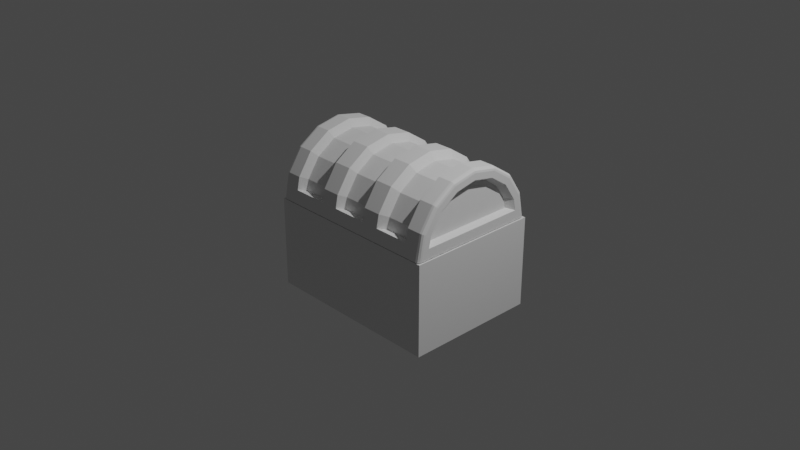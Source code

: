 # Source: 1916024__.blend  (saved by Blender 2.80.75; exported with 4.5.12 LTS)
import bpy
from mathutils import Matrix  # noqa: F401  (used for matrix-valued properties, if any)

bpy.ops.wm.read_factory_settings(use_empty=True)
scene = bpy.context.scene
scene.name = 'Scene'

# ---- collections
col_collection = bpy.data.collections.new('Collection'); scene.collection.children.link(col_collection)

# ---- materials (node trees are filled in below, after node groups)
mat_material = bpy.data.materials.new('Material')
mat_material.alpha_threshold = 0.0
mat_material.use_transparent_shadow = False
mat_material.line_color = (0.0, 0.0, 0.0, 1.0)

# ---- material node trees
mat_material.use_nodes = True; mat_material.node_tree.nodes.clear()
_N = mat_material.node_tree.nodes; _L = mat_material.node_tree.links
n0 = _N.new('ShaderNodeOutputMaterial'); n0.name = 'Material Output'; n0.location = (300, 300)
n1 = _N.new('ShaderNodeBsdfPrincipled'); n1.name = 'Principled BSDF'; n1.location = (10, 300)
n1.distribution = 'GGX'
n1.subsurface_method = 'BURLEY'
n1.inputs[2].default_value = 0.4
n1.inputs[3].default_value = 1.45
n1.inputs[27].default_value = (0.0, 0.0, 0.0, 1.0)
n1.inputs[28].default_value = 1.0
_L.new(n1.outputs[0], n0.inputs[0])
n0.is_active_output = True

# ---- world
world_world = bpy.data.worlds.new('World'); scene.world = world_world
world_world.use_nodes = True; world_world.node_tree.nodes.clear()
_N = world_world.node_tree.nodes; _L = world_world.node_tree.links
n0 = _N.new('ShaderNodeOutputWorld'); n0.name = 'World Output'; n0.location = (300, 300)
n1 = _N.new('ShaderNodeBackground'); n1.name = 'Background'; n1.location = (10, 300)
n1.inputs[0].default_value = (0.05088, 0.05088, 0.05088, 1.0)
_L.new(n1.outputs[0], n0.inputs[0])
n0.is_active_output = True
world_world.color = (0.05088, 0.05088, 0.05088)
world_world.use_sun_shadow = False
world_world.sun_shadow_jitter_overblur = 0.0

# ---- cameras
cam_camera = bpy.data.cameras.new('Camera')
cam_camera.clip_end = 100.0
cam_camera.ortho_scale = 7.314

# ---- lights
light_light = bpy.data.lights.new('Light', 'POINT')
light_light.transmission_factor = 0.0
light_light.energy = 1000.0
light_light.shadow_soft_size = 0.1
light_light.shadow_maximum_resolution = 0.006
light_light.use_absolute_resolution = True

# ---- meshes
me_cube = bpy.data.meshes.new('Cube')
me_cube.from_pydata([(1.0, 0.7758, 0.1113), (1.0, 0.7758, -0.8823), (1.0, -0.6883, 0.1113), (1.0, -0.6883, -0.8823), (-1.0, 0.7758, 0.1113), (-1.0, 0.7758, -0.8823), (-1.0, -0.6883, 0.1113), (-1.0, -0.6883, -0.8823), (0.8, 0.7758, -0.8823), (0.4, 0.7758, -0.8823), (0.2, 0.7758, -0.8823), (-0.2, 0.7758, -0.8823), (-0.4, 0.7758, -0.8823), (-0.8, 0.7758, -0.8823), (0.8, -0.6883, 0.1113), (0.4, -0.6883, 0.1113), (0.2, -0.6883, 0.1113), (-0.2, -0.6883, 0.1113), (-0.4, -0.6883, 0.1113), (-0.8, -0.6883, 0.1113), (-0.8, -0.6883, -0.8823), (-0.4, -0.6883, -0.8823), (-0.2, -0.6883, -0.8823), (0.2, -0.6883, -0.8823), (0.4, -0.6883, -0.8823), (0.8, -0.6883, -0.8823), (-0.8, 0.7758, 0.1113), (-0.4, 0.7758, 0.1113), (-0.2, 0.7758, 0.1113), (0.2, 0.7758, 0.1113), (0.4, 0.7758, 0.1113), (0.8, 0.7758, 0.1113), (1.0, 0.7758, -0.08744), (1.0, 0.7758, -0.6836), (-1.0, -0.6883, -0.6836), (-1.0, -0.6883, -0.08744), (1.0, -0.6883, -0.08744), (1.0, -0.6883, -0.6836), (-1.0, 0.7758, -0.08744), (-1.0, 0.7758, -0.6836), (-0.8, 0.7758, -0.08744), (-0.8, 0.7758, -0.6836), (-0.4, 0.7758, -0.08744), (-0.4, 0.7758, -0.6836), (-0.2, 0.7758, -0.08744), (-0.2, 0.7758, -0.6836), (0.2, 0.7758, -0.08744), (0.2, 0.7758, -0.6836), (0.4, 0.7758, -0.08744), (0.4, 0.7758, -0.6836), (0.8, 0.7758, -0.08744), (0.8, 0.7758, -0.6836), (0.8, -0.6883, -0.08744), (0.8, -0.6883, -0.6836), (0.4, -0.6883, -0.08744), (0.4, -0.6883, -0.6836), (0.2, -0.6883, -0.08744), (0.2, -0.6883, -0.6836), (-0.2, -0.6883, -0.08744), (-0.2, -0.6883, -0.6836), (-0.4, -0.6883, -0.08744), (-0.4, -0.6883, -0.6836), (-0.8, -0.6883, -0.08744), (-0.8, -0.6883, -0.6836), (-1.0, 0.5928, -0.8823), (-1.0, -0.5053, -0.8823), (1.0, 0.5928, 0.1113), (1.0, -0.5053, 0.1113), (-1.0, -0.5053, 0.1113), (-1.0, 0.5928, 0.1113), (1.0, -0.5053, -0.8823), (1.0, 0.5928, -0.8823), (-0.8, 0.5928, -0.8823), (-0.8, -0.5053, -0.8823), (-0.4, 0.5928, -0.8823), (-0.4, -0.5053, -0.8823), (-0.2, 0.5928, -0.8823), (-0.2, -0.5053, -0.8823), (0.2, 0.5928, -0.8823), (0.2, -0.5053, -0.8823), (0.4, 0.5928, -0.8823), (0.4, -0.5053, -0.8823), (0.8, 0.5928, -0.8823), (0.8, -0.5053, -0.8823), (0.8, 0.5928, 0.1113), (0.8, -0.5053, 0.1113), (0.4, 0.5928, 0.1113), (0.4, -0.5053, 0.1113), (0.2, 0.5928, 0.1113), (0.2, -0.5053, 0.1113), (-0.2, 0.5928, 0.1113), (-0.2, -0.5053, 0.1113), (-0.4, 0.5928, 0.1113), (-0.4, -0.5053, 0.1113), (-0.8, 0.5928, 0.1113), (-0.8, -0.5053, 0.1113), (1.0, 0.5928, -0.6836), (1.0, -0.5053, -0.6836), (1.0, 0.5928, -0.08744), (1.0, -0.5053, -0.08744), (-1.0, -0.5053, -0.6836), (-1.0, 0.5928, -0.6836), (-1.0, -0.5053, -0.08744), (-1.0, 0.5928, -0.08744), (0.8, 0.5928, -0.7996), (0.8, -0.5053, -0.7996), (-0.8, 0.5928, -0.7996), (-0.8, -0.5053, -0.7996)], [], [(95, 68, 6, 19), (62, 19, 6, 35), (103, 69, 4, 38), (83, 70, 3, 25), (99, 67, 2, 36), (50, 31, 0, 32), (38, 4, 26, 40), (48, 30, 31, 50), (42, 27, 28, 44), (40, 26, 27, 42), (46, 29, 30, 48), (51, 8, 9, 49), (65, 73, 20, 7), (12, 74, 72, 13), (75, 77, 22, 21), (81, 83, 25, 24), (79, 81, 24, 23), (73, 75, 21, 20), (36, 2, 14, 52), (59, 22, 23, 57), (54, 15, 16, 56), (60, 18, 19, 62), (58, 17, 18, 60), (63, 20, 21, 61), (67, 85, 14, 2), (89, 91, 17, 16), (87, 89, 16, 15), (93, 95, 19, 18), (91, 93, 18, 17), (94, 95, 107, 106), (63, 62, 35, 34), (22, 59, 61, 21), (55, 54, 56, 57), (56, 16, 17, 58), (62, 63, 61, 60), (24, 55, 57, 23), (37, 36, 52, 53), (52, 14, 15, 54), (58, 59, 57, 56), (3, 37, 53, 25), (34, 35, 102, 100), (71, 96, 97, 70), (39, 38, 40, 41), (10, 47, 49, 9), (51, 50, 32, 33), (44, 28, 29, 46), (50, 51, 49, 48), (12, 43, 45, 11), (47, 46, 48, 49), (47, 10, 11, 45), (46, 47, 45, 44), (5, 39, 41, 13), (43, 42, 44, 45), (8, 51, 33, 1), (98, 99, 97, 96), (70, 97, 37, 3), (55, 24, 25, 53), (64, 101, 39, 5), (102, 68, 69, 103), (20, 63, 34, 7), (59, 58, 60, 61), (65, 100, 101, 64), (54, 55, 53, 52), (7, 34, 100, 65), (98, 66, 67, 99), (102, 103, 101, 100), (1, 33, 96, 71), (32, 98, 96, 33), (82, 71, 70, 83), (28, 27, 92, 90), (26, 94, 92, 27), (30, 29, 88, 86), (28, 90, 88, 29), (85, 87, 15, 14), (0, 31, 84, 66), (94, 69, 68, 95), (78, 80, 81, 79), (10, 9, 80, 78), (74, 76, 77, 75), (8, 82, 80, 9), (82, 83, 81, 80), (12, 11, 76, 74), (77, 79, 23, 22), (10, 78, 76, 11), (78, 79, 77, 76), (5, 13, 72, 64), (74, 75, 73, 72), (32, 0, 66, 98), (97, 99, 36, 37), (8, 1, 71, 82), (35, 6, 68, 102), (43, 12, 13, 41), (26, 4, 69, 94), (30, 86, 84, 31), (42, 43, 41, 40), (101, 103, 38, 39), (66, 84, 85, 67), (64, 72, 73, 65), (106, 107, 105, 104), (85, 84, 104, 105), (85, 105, 87), (86, 104, 88), (92, 106, 90), (89, 91, 107, 105), (84, 104, 86), (93, 107, 91), (88, 104, 106, 90), (94, 106, 92), (87, 105, 89), (95, 107, 93)])
_uv = me_cube.uv_layers.new(name='UVMap')
_uv.uv.foreach_set('vector', [0.6, 0.2188, 0.625, 0.2188, 0.625, 0.25, 0.6, 0.25, 0.575, 0.475, 0.625, 0.475, 0.625, 0.5, 0.575, 0.5, 0.575, 0.7188, 0.625, 0.7188, 0.625, 0.75, 0.575, 0.75, 0.6, 0.9687, 0.625, 0.9688, 0.625, 1.0, 0.6, 1.0, 0.325, 0.7188, 0.375, 0.7188, 0.375, 0.75, 0.325, 0.75, 0.825, 0.725, 0.875, 0.725, 0.875, 0.75, 0.825, 0.75, 0.825, 0.5, 0.875, 0.5, 0.875, 0.525, 0.825, 0.525, 0.825, 0.675, 0.875, 0.675, 0.875, 0.725, 0.825, 0.725, 0.825, 0.575, 0.875, 0.575, 0.875, 0.6, 0.825, 0.6, 0.825, 0.525, 0.875, 0.525, 0.875, 0.575, 0.825, 0.575, 0.825, 0.65, 0.875, 0.65, 0.875, 0.675, 0.825, 0.675, 0.675, 0.725, 0.625, 0.725, 0.625, 0.675, 0.675, 0.675, 0.375, 0.9688, 0.4, 0.9688, 0.4, 1.0, 0.375, 1.0, 0.45, 0.75, 0.45, 0.7812, 0.4, 0.7812, 0.4, 0.75, 0.45, 0.9688, 0.475, 0.9688, 0.475, 1.0, 0.45, 1.0, 0.55, 0.9688, 0.6, 0.9687, 0.6, 1.0, 0.55, 1.0, 0.525, 0.9688, 0.55, 0.9688, 0.55, 1.0, 0.525, 1.0, 0.4, 0.9688, 0.45, 0.9688, 0.45, 1.0, 0.4, 1.0, 0.575, 0.25, 0.625, 0.25, 0.625, 0.275, 0.575, 0.275, 0.425, 0.4, 0.375, 0.4, 0.375, 0.35, 0.425, 0.35, 0.575, 0.325, 0.625, 0.325, 0.625, 0.35, 0.575, 0.35, 0.575, 0.425, 0.625, 0.425, 0.625, 0.475, 0.575, 0.475, 0.575, 0.4, 0.625, 0.4, 0.625, 0.425, 0.575, 0.425, 0.425, 0.475, 0.375, 0.475, 0.375, 0.425, 0.425, 0.425, 0.375, 0.2188, 0.4, 0.2188, 0.4, 0.25, 0.375, 0.25, 0.475, 0.2188, 0.525, 0.2188, 0.525, 0.25, 0.475, 0.25, 0.45, 0.2188, 0.475, 0.2188, 0.475, 0.25, 0.45, 0.25, 0.55, 0.2188, 0.6, 0.2188, 0.6, 0.25, 0.55, 0.25, 0.525, 0.2188, 0.55, 0.2188, 0.55, 0.25, 0.525, 0.25, 0.6, 0.03125, 0.6, 0.2188, 0.6, 0.2188, 0.6, 0.03125, 0.425, 0.475, 0.575, 0.475, 0.575, 0.5, 0.425, 0.5, 0.375, 0.4, 0.425, 0.4, 0.425, 0.425, 0.375, 0.425, 0.425, 0.325, 0.575, 0.325, 0.575, 0.35, 0.425, 0.35, 0.575, 0.35, 0.625, 0.35, 0.625, 0.4, 0.575, 0.4, 0.575, 0.475, 0.425, 0.475, 0.425, 0.425, 0.575, 0.425, 0.375, 0.325, 0.425, 0.325, 0.425, 0.35, 0.375, 0.35, 0.425, 0.25, 0.575, 0.25, 0.575, 0.275, 0.425, 0.275, 0.575, 0.275, 0.625, 0.275, 0.625, 0.325, 0.575, 0.325, 0.575, 0.4, 0.425, 0.4, 0.425, 0.35, 0.575, 0.35, 0.375, 0.25, 0.425, 0.25, 0.425, 0.275, 0.375, 0.275, 0.425, 0.5, 0.575, 0.5, 0.575, 0.5312, 0.425, 0.5312, 0.125, 0.5312, 0.175, 0.5312, 0.175, 0.7188, 0.125, 0.7188, 0.675, 0.5, 0.825, 0.5, 0.825, 0.525, 0.675, 0.525, 0.625, 0.65, 0.675, 0.65, 0.675, 0.675, 0.625, 0.675, 0.675, 0.725, 0.825, 0.725, 0.825, 0.75, 0.675, 0.75, 0.825, 0.6, 0.875, 0.6, 0.875, 0.65, 0.825, 0.65, 0.825, 0.725, 0.675, 0.725, 0.675, 0.675, 0.825, 0.675, 0.625, 0.575, 0.675, 0.575, 0.675, 0.6, 0.625, 0.6, 0.675, 0.65, 0.825, 0.65, 0.825, 0.675, 0.675, 0.675, 0.675, 0.65, 0.625, 0.65, 0.625, 0.6, 0.675, 0.6, 0.825, 0.65, 0.675, 0.65, 0.675, 0.6, 0.825, 0.6, 0.625, 0.5, 0.675, 0.5, 0.675, 0.525, 0.625, 0.525, 0.675, 0.575, 0.825, 0.575, 0.825, 0.6, 0.675, 0.6, 0.625, 0.725, 0.675, 0.725, 0.675, 0.75, 0.625, 0.75, 0.325, 0.5312, 0.325, 0.7188, 0.175, 0.7188, 0.175, 0.5312, 0.125, 0.7188, 0.175, 0.7188, 0.175, 0.75, 0.125, 0.75, 0.425, 0.325, 0.375, 0.325, 0.375, 0.275, 0.425, 0.275, 0.375, 0.7188, 0.425, 0.7188, 0.425, 0.75, 0.375, 0.75, 0.575, 0.5312, 0.625, 0.5312, 0.625, 0.7188, 0.575, 0.7188, 0.375, 0.475, 0.425, 0.475, 0.425, 0.5, 0.375, 0.5, 0.425, 0.4, 0.575, 0.4, 0.575, 0.425, 0.425, 0.425, 0.375, 0.5312, 0.425, 0.5312, 0.425, 0.7188, 0.375, 0.7188, 0.575, 0.325, 0.425, 0.325, 0.425, 0.275, 0.575, 0.275, 0.375, 0.5, 0.425, 0.5, 0.425, 0.5312, 0.375, 0.5312, 0.325, 0.5312, 0.375, 0.5312, 0.375, 0.7188, 0.325, 0.7188, 0.575, 0.5312, 0.575, 0.7188, 0.425, 0.7188, 0.425, 0.5312, 0.125, 0.5, 0.175, 0.5, 0.175, 0.5312, 0.125, 0.5312, 0.325, 0.5, 0.325, 0.5312, 0.175, 0.5312, 0.175, 0.5, 0.6, 0.7812, 0.625, 0.7812, 0.625, 0.9688, 0.6, 0.9687, 0.525, 0.0, 0.55, 0.0, 0.55, 0.03125, 0.525, 0.03125, 0.6, 0.0, 0.6, 0.03125, 0.55, 0.03125, 0.55, 0.0, 0.45, 0.0, 0.475, 0.0, 0.475, 0.03125, 0.45, 0.03125, 0.525, 0.0, 0.525, 0.03125, 0.475, 0.03125, 0.475, 0.0, 0.4, 0.2188, 0.45, 0.2188, 0.45, 0.25, 0.4, 0.25, 0.375, 0.0, 0.4, 0.0, 0.4, 0.03125, 0.375, 0.03125, 0.6, 0.03125, 0.625, 0.03125, 0.625, 0.2188, 0.6, 0.2188, 0.525, 0.7812, 0.55, 0.7812, 0.55, 0.9688, 0.525, 0.9688, 0.525, 0.75, 0.55, 0.75, 0.55, 0.7812, 0.525, 0.7812, 0.45, 0.7812, 0.475, 0.7812, 0.475, 0.9688, 0.45, 0.9688, 0.6, 0.75, 0.6, 0.7812, 0.55, 0.7812, 0.55, 0.75, 0.6, 0.7812, 0.6, 0.9687, 0.55, 0.9688, 0.55, 0.7812, 0.45, 0.75, 0.475, 0.75, 0.475, 0.7812, 0.45, 0.7812, 0.475, 0.9688, 0.525, 0.9688, 0.525, 1.0, 0.475, 1.0, 0.525, 0.75, 0.525, 0.7812, 0.475, 0.7812, 0.475, 0.75, 0.525, 0.7812, 0.525, 0.9688, 0.475, 0.9688, 0.475, 0.7812, 0.375, 0.75, 0.4, 0.75, 0.4, 0.7812, 0.375, 0.7812, 0.45, 0.7812, 0.45, 0.9688, 0.4, 0.9688, 0.4, 0.7812, 0.325, 0.5, 0.375, 0.5, 0.375, 0.5312, 0.325, 0.5312, 0.175, 0.7188, 0.325, 0.7188, 0.325, 0.75, 0.175, 0.75, 0.6, 0.75, 0.625, 0.75, 0.625, 0.7812, 0.6, 0.7812, 0.575, 0.5, 0.625, 0.5, 0.625, 0.5312, 0.575, 0.5312, 0.675, 0.575, 0.625, 0.575, 0.625, 0.525, 0.675, 0.525, 0.6, 0.0, 0.625, 0.0, 0.625, 0.03125, 0.6, 0.03125, 0.45, 0.0, 0.45, 0.03125, 0.4, 0.03125, 0.4, 0.0, 0.825, 0.575, 0.675, 0.575, 0.675, 0.525, 0.825, 0.525, 0.425, 0.7188, 0.575, 0.7188, 0.575, 0.75, 0.425, 0.75, 0.375, 0.03125, 0.4, 0.03125, 0.4, 0.2188, 0.375, 0.2188, 0.375, 0.7812, 0.4, 0.7812, 0.4, 0.9688, 0.375, 0.9688, 0.6, 0.03125, 0.6, 0.2188, 0.4, 0.2188, 0.4, 0.03125, 0.4, 0.2188, 0.4, 0.03125, 0.4, 0.03125, 0.4, 0.2188, 0.0, 0.0, 0.0, 0.0, 0.0, 0.0, 0.0, 0.0, 0.0, 0.0, 0.0, 0.0, 0.0, 0.0, 0.0, 0.0, 0.0, 0.0, 0.0, 0.0, 0.0, 0.0, 0.0, 0.0, 0.0, 0.0, 0.0, 0.0, 0.0, 0.0, 0.0, 0.0, 0.0, 0.0, 0.0, 0.0, 0.0, 0.0, 0.0, 0.0, 0.0, 0.0, 0.0, 0.0, 0.0, 0.0, 0.0, 0.0, 0.0, 0.0, 0.0, 0.0, 0.0, 0.0, 0.0, 0.0, 0.0, 0.0, 0.0, 0.0, 0.0, 0.0, 0.0, 0.0])
me_cube.materials.append(mat_material)
me_cube.use_remesh_preserve_volume = False
me_cube.use_remesh_preserve_attributes = False
me_cube.use_mirror_vertex_groups = False
me_cube.update()
me_circle_001 = bpy.data.meshes.new('Circle.001')
me_circle_001.from_pydata([(0.0, 0.0, 0.0), (-0.1084, 0.5979, 0.0), (-0.438, 0.438, 0.0), (-0.5723, 0.2371, 0.0), (-0.6195, -3.275e-08, 0.0), (-0.5723, -0.2371, 0.0), (-0.438, -0.438, 0.0), (-0.2371, -0.5723, 0.0), (-0.1084, -0.5979, 0.0), (-0.1114, 0.5942, 1.979), (-2.692e-08, -7.941e-23, 1.979), (-0.4359, 0.4359, 1.979), (-0.5695, 0.2359, 1.979), (-0.6164, -3.277e-08, 1.979), (-0.5695, -0.2359, 1.979), (-0.4359, -0.4359, 1.979), (-0.2359, -0.5695, 1.979), (-0.1114, -0.5942, 1.979), (-0.4578, -0.4578, 1.137), (-0.4578, -0.4578, 0.2502), (-0.4578, -0.4578, 0.8423), (-0.4578, -0.4578, 0.5416), (-0.5162, -0.5162, 0.1979), (-0.5162, -0.5162, 0.5938), (-0.5162, -0.5162, 0.7918), (-0.5162, -0.5162, 1.188), (-0.5162, -0.5162, 1.386), (-0.5162, -0.5162, 1.782), (-0.6744, -0.2794, 1.782), (-0.6744, -0.2794, 1.386), (-0.6744, -0.2794, 1.188), (-0.6744, -0.2794, 0.7918), (-0.6744, -0.2794, 0.5938), (-0.6744, -0.2794, 0.1979), (-1.129e-07, -0.73, 0.1979), (-1.183e-07, -0.73, 0.5938), (-1.21e-07, -0.73, 0.7918), (-1.264e-07, -0.73, 1.188), (-1.291e-07, -0.73, 1.386), (-1.345e-07, -0.73, 1.782), (-0.2794, -0.6744, 1.782), (-0.2794, -0.6744, 1.386), (-0.2794, -0.6744, 1.188), (-0.2794, -0.6744, 0.7918), (-0.2794, -0.6744, 0.5938), (-0.2794, -0.6744, 0.1979), (-0.6744, 0.2794, 0.1979), (-0.6744, 0.2794, 0.5938), (-0.6744, 0.2794, 0.7918), (-0.6744, 0.2794, 1.188), (-0.6744, 0.2794, 1.386), (-0.6744, 0.2794, 1.782), (-0.5162, 0.5162, 1.782), (-0.5162, 0.5162, 1.386), (-0.5162, 0.5162, 1.188), (-0.5162, 0.5162, 0.7918), (-0.5162, 0.5162, 0.5938), (-0.5162, 0.5162, 0.1979), (-2.692e-09, 0.73, 0.1979), (-8.076e-09, 0.73, 0.5938), (-1.077e-08, 0.73, 0.7918), (-1.615e-08, 0.73, 1.188), (-1.884e-08, 0.73, 1.386), (-2.423e-08, 0.73, 1.782), (-2.423e-08, -7.147e-23, 1.782), (-1.884e-08, -5.559e-23, 1.386), (-1.615e-08, -4.765e-23, 1.188), (-1.077e-08, -3.176e-23, 0.7918), (-8.076e-09, -2.382e-23, 0.5938), (-2.692e-09, -7.941e-24, 0.1979), (-0.73, -3.191e-08, 1.782), (-0.73, -3.191e-08, 1.386), (-0.73, -3.191e-08, 1.188), (-0.73, -3.191e-08, 0.7918), (-0.73, -3.191e-08, 0.5938), (-0.73, -3.191e-08, 0.1979), (-0.2794, 0.6744, 1.782), (-0.2794, 0.6744, 1.386), (-0.2794, 0.6744, 1.188), (-0.2794, 0.6744, 0.7918), (-0.2794, 0.6744, 0.5938), (-0.2794, 0.6744, 0.1979), (-0.1397, -0.7022, 0.1979), (-0.1397, -0.7022, 0.5938), (-0.1397, -0.7022, 0.7918), (-0.1397, -0.7022, 1.188), (-0.1397, -0.7022, 1.386), (-0.1397, -0.7022, 1.782), (-0.1397, 0.7022, 0.1979), (-0.1397, 0.7022, 0.5938), (-0.1397, 0.7022, 0.7918), (-0.1397, 0.7022, 1.188), (-0.1397, 0.7022, 1.386), (-0.1397, 0.7022, 1.782), (-0.1114, 8.411e-09, 1.979), (-0.2359, 0.5695, 1.979), (-0.1084, 8.184e-09, 0.0), (-0.2371, 0.5723, 0.0), (-0.4578, -0.4578, 1.453), (-0.4578, -0.4578, 1.715), (-0.5981, -0.2478, 1.715), (-0.5981, -0.2478, 1.453), (-0.5981, -0.2478, 1.137), (-0.5981, -0.2478, 0.8423), (-0.5981, -0.2478, 0.5416), (-0.5981, -0.2478, 0.2502), (-0.2478, -0.5981, 1.715), (-0.2478, -0.5981, 1.453), (-0.2478, -0.5981, 1.137), (-0.2478, -0.5981, 0.8423), (-0.2478, -0.5981, 0.5416), (-0.2478, -0.5981, 0.2502), (-0.5981, 0.2478, 0.2502), (-0.5981, 0.2478, 0.5416), (-0.5981, 0.2478, 0.8423), (-0.5981, 0.2478, 1.137), (-0.5981, 0.2478, 1.453), (-0.5981, 0.2478, 1.715), (-0.4578, 0.4578, 1.715), (-0.4578, 0.4578, 1.453), (-0.4578, 0.4578, 1.137), (-0.4578, 0.4578, 0.8423), (-0.4578, 0.4578, 0.5416), (-0.4578, 0.4578, 0.2502), (-0.6474, -3.191e-08, 1.715), (-0.6474, -2.792e-08, 1.453), (-0.6474, -3.75e-08, 1.137), (-0.6474, -3.031e-08, 0.8423), (-0.6474, -3.431e-08, 0.5416), (-0.6474, -3.271e-08, 0.2502), (-0.2478, 0.5981, 1.715), (-0.2478, 0.5981, 1.453), (-0.2478, 0.5981, 1.137), (-0.2478, 0.5981, 0.8423), (-0.2478, 0.5981, 0.5416), (-0.2478, 0.5981, 0.2502), (-0.1236, -0.6212, 0.2502), (-0.1236, -0.6212, 0.5416), (-0.1236, -0.6212, 0.8423), (-0.1236, -0.6212, 1.137), (-0.1236, -0.6212, 1.453), (-0.1236, -0.6212, 1.715), (-0.1236, 0.6212, 0.2502), (-0.1236, 0.6212, 0.5416), (-0.1236, 0.6212, 0.8423), (-0.1236, 0.6212, 1.137), (-0.1236, 0.6212, 1.453), (-0.1236, 0.6212, 1.715), (-0.252, 0.4922, 0.06691), (-0.1413, 7.56e-09, 0.06691), (-0.4248, 0.3767, 0.06691), (-0.5403, 0.2039, 0.06691), (-0.5809, -2.764e-08, 0.06691), (-0.5403, -0.2039, 0.06691), (-0.4248, -0.3767, 0.06691), (-0.252, -0.4922, 0.06691), (-0.251, 0.4898, 1.913), (-0.1439, 7.755e-09, 1.913), (-0.423, 0.3749, 1.913), (-0.5379, 0.2029, 1.913), (-0.5782, -2.766e-08, 1.913), (-0.5379, -0.2029, 1.913), (-0.423, -0.3749, 1.913), (-0.251, -0.4898, 1.913), (-0.1439, 0.5111, 1.913), (-0.1439, -0.5111, 1.913), (-0.1413, 0.5142, 0.06691), (-0.1413, -0.5142, 0.06691), (-0.2794, 0.6744, 0.04133), (-0.2632, 0.6355, 0.0), (-0.2772, 0.6692, 0.02067), (-0.2713, 0.655, 0.005537), (-0.2632, 0.6355, 1.979), (-0.2794, 0.6744, 1.938), (-0.2713, 0.655, 1.974), (-0.2772, 0.6692, 1.959), (-0.1397, 0.7022, 1.938), (-0.1292, 0.6622, 1.979), (-0.1383, 0.6968, 1.959), (-0.1344, 0.6822, 1.974), (-2.636e-08, 0.73, 1.938), (-2.692e-08, 0.6887, 1.979), (0.0001591, 0.7233, 1.959), (0.0001388, 0.7048, 1.974), (-0.5162, 0.5162, 1.938), (-0.4864, 0.4864, 1.979), (-0.5122, 0.5122, 1.959), (-0.5013, 0.5013, 1.974), (-0.6744, 0.2794, 1.938), (-0.6355, 0.2632, 1.979), (-0.6692, 0.2772, 1.959), (-0.655, 0.2713, 1.974), (-0.73, -3.191e-08, 1.938), (-0.6879, -3.223e-08, 1.979), (-0.7244, -3.196e-08, 1.959), (-0.7089, -3.207e-08, 1.974), (-0.6744, -0.2794, 1.938), (-0.6355, -0.2632, 1.979), (-0.6692, -0.2772, 1.959), (-0.655, -0.2713, 1.974), (-0.5162, -0.5162, 1.938), (-0.4864, -0.4864, 1.979), (-0.5122, -0.5122, 1.959), (-0.5013, -0.5013, 1.974), (-0.2794, -0.6744, 1.938), (-0.2632, -0.6355, 1.979), (-0.2772, -0.6692, 1.959), (-0.2713, -0.655, 1.974), (-0.1397, -0.7022, 1.938), (-0.1292, -0.6622, 1.979), (-0.1383, -0.6968, 1.959), (-0.1344, -0.6822, 1.974), (-1.366e-07, -0.73, 1.938), (-1.309e-07, -0.6887, 1.979), (-9.903e-05, -0.7048, 1.974), (-0.0004255, -0.7233, 1.959), (-0.1278, 0.6624, 0.0), (-0.1397, 0.7022, 0.04133), (-0.1337, 0.6823, 0.005537), (-0.1381, 0.6969, 0.02067), (-5.415e-10, 0.73, 0.04133), (0.0, 0.6887, 0.0), (0.0001389, 0.7048, 0.005537), (0.0001591, 0.7233, 0.02067), (-0.4864, 0.4864, 0.0), (-0.5162, 0.5162, 0.04133), (-0.5013, 0.5013, 0.005537), (-0.5122, 0.5122, 0.02067), (-0.6355, 0.2632, 0.0), (-0.6744, 0.2794, 0.04133), (-0.655, 0.2713, 0.005537), (-0.6692, 0.2772, 0.02067), (-0.6879, -3.223e-08, 0.0), (-0.73, -3.191e-08, 0.04133), (-0.7089, -3.207e-08, 0.005537), (-0.7244, -3.196e-08, 0.02067), (-0.6355, -0.2632, 0.0), (-0.6744, -0.2794, 0.04133), (-0.655, -0.2713, 0.005537), (-0.6692, -0.2772, 0.02067), (-0.4864, -0.4864, 0.0), (-0.5162, -0.5162, 0.04133), (-0.5013, -0.5013, 0.005537), (-0.5122, -0.5122, 0.02067), (-0.2632, -0.6355, 0.0), (-0.2794, -0.6744, 0.04133), (-0.2713, -0.655, 0.005537), (-0.2772, -0.6692, 0.02067), (-0.1278, -0.6624, 0.0), (-0.1397, -0.7022, 0.04133), (-0.1337, -0.6823, 0.005537), (-0.1381, -0.6969, 0.02067), (-1.108e-07, -0.73, 0.04133), (-1.04e-07, -0.6887, 0.0), (-0.0004017, -0.7233, 0.02067), (-9.9e-05, -0.7048, 0.005537)], [], [(13, 14, 161, 160), (3, 2, 150, 151), (16, 17, 165, 163), (12, 13, 160, 159), (2, 97, 148, 150), (8, 7, 155, 167), (96, 8, 167, 149), (11, 12, 159, 158), (1, 96, 149, 166), (95, 11, 158, 156), (17, 94, 157, 165), (97, 1, 166, 148), (7, 6, 154, 155), (94, 9, 164, 157), (6, 5, 153, 154), (9, 95, 156, 164), (16, 15, 201, 205), (94, 17, 213, 10), (13, 12, 189, 193), (12, 11, 185, 189), (15, 14, 197, 201), (253, 255, 250, 248), (17, 16, 205, 209), (95, 9, 177, 172), (76, 52, 184, 173), (14, 13, 193, 197), (209, 213, 17), (9, 94, 10, 181), (96, 1, 221, 0), (60, 90, 91, 61), (59, 89, 90, 60), (62, 92, 93, 63), (61, 91, 92, 62), (65, 62, 63, 64), (248, 8, 253), (82, 34, 35, 83), (44, 83, 84, 43), (24, 43, 109, 20), (42, 85, 86, 41), (53, 50, 116, 119), (4, 5, 236, 232), (44, 23, 21, 110), (47, 74, 73, 48), (49, 54, 120, 115), (49, 72, 71, 50), (22, 45, 111, 19), (1, 97, 169, 216), (55, 48, 114, 121), (89, 80, 79, 90), (52, 76, 130, 118), (91, 78, 77, 92), (47, 56, 122, 113), (217, 168, 81, 88), (77, 53, 119, 131), (80, 56, 55, 79), (57, 46, 112, 123), (78, 54, 53, 77), (54, 78, 132, 120), (7, 8, 248, 244), (79, 55, 121, 133), (23, 44, 43, 24), (93, 92, 146, 147), (25, 42, 41, 26), (56, 80, 134, 122), (222, 221, 216, 218), (35, 68, 67, 36), (69, 58, 59, 68), (37, 66, 65, 38), (67, 60, 61, 66), (5, 6, 240, 236), (81, 57, 123, 135), (74, 32, 31, 73), (91, 90, 144, 145), (72, 30, 29, 71), (76, 93, 147, 130), (2, 3, 228, 224), (34, 69, 68, 35), (68, 59, 60, 67), (36, 67, 66, 37), (66, 61, 62, 65), (38, 65, 64, 39), (3, 4, 232, 228), (92, 77, 131, 146), (56, 47, 48, 55), (89, 88, 142, 143), (54, 49, 50, 53), (78, 91, 145, 132), (8, 96, 0, 253), (84, 36, 37, 85), (83, 35, 36, 84), (86, 38, 39, 87), (85, 37, 38, 86), (58, 88, 89, 59), (6, 7, 244, 240), (28, 70, 124, 100), (32, 23, 24, 31), (90, 79, 133, 144), (30, 25, 26, 29), (71, 29, 101, 125), (86, 87, 141, 140), (63, 93, 176, 180), (183, 64, 182), (93, 76, 173, 176), (52, 51, 188, 184), (51, 70, 192, 188), (70, 28, 196, 192), (28, 27, 200, 196), (27, 40, 204, 200), (40, 87, 208, 204), (215, 64, 214), (87, 39, 212, 208), (220, 217, 88, 58), (223, 69, 222), (168, 225, 57, 81), (225, 229, 46, 57), (229, 233, 75, 46), (233, 237, 33, 75), (237, 241, 22, 33), (241, 245, 45, 22), (245, 249, 82, 45), (252, 254, 69), (249, 252, 34, 82), (11, 95, 172, 185), (20, 109, 108, 18), (109, 138, 139, 108), (129, 105, 104, 128), (121, 114, 115, 120), (146, 131, 130, 147), (135, 123, 122, 134), (142, 135, 134, 143), (125, 101, 100, 124), (123, 112, 113, 122), (144, 133, 132, 145), (119, 116, 117, 118), (111, 136, 137, 110), (103, 20, 18, 102), (107, 140, 141, 106), (105, 19, 21, 104), (114, 127, 126, 115), (101, 98, 99, 100), (112, 129, 128, 113), (133, 121, 120, 132), (116, 125, 124, 117), (19, 111, 110, 21), (127, 103, 102, 126), (98, 107, 106, 99), (131, 119, 118, 130), (45, 82, 136, 111), (51, 52, 118, 117), (42, 25, 18, 108), (83, 44, 110, 137), (26, 41, 107, 98), (43, 84, 138, 109), (40, 27, 99, 106), (85, 42, 108, 139), (41, 86, 140, 107), (87, 40, 106, 141), (46, 75, 129, 112), (74, 47, 113, 128), (33, 22, 19, 105), (48, 73, 127, 114), (23, 32, 104, 21), (72, 49, 115, 126), (82, 83, 137, 136), (31, 24, 20, 103), (75, 33, 105, 129), (50, 71, 125, 116), (25, 30, 102, 18), (32, 74, 128, 104), (70, 51, 117, 124), (84, 85, 139, 138), (29, 26, 98, 101), (73, 31, 103, 127), (88, 81, 135, 142), (27, 28, 100, 99), (30, 72, 126, 102), (80, 89, 143, 134), (149, 148, 166), (149, 150, 148), (149, 151, 150), (149, 152, 151), (149, 153, 152), (149, 154, 153), (149, 155, 154), (149, 167, 155), (157, 164, 156), (157, 156, 158), (157, 158, 159), (157, 159, 160), (157, 160, 161), (157, 161, 162), (157, 162, 163), (157, 163, 165), (4, 3, 151, 152), (14, 15, 162, 161), (5, 4, 152, 153), (15, 16, 163, 162), (183, 181, 64), (64, 181, 10), (181, 177, 9), (181, 183, 179, 177), (39, 64, 212), (212, 64, 215), (69, 220, 58), (220, 69, 223), (34, 252, 69), (0, 69, 253), (217, 220, 223, 219), (219, 223, 222, 218), (1, 216, 221), (225, 168, 170, 227), (227, 170, 171, 226), (226, 171, 169, 224), (229, 225, 227, 231), (231, 227, 226, 230), (230, 226, 224, 228), (233, 229, 231, 235), (235, 231, 230, 234), (234, 230, 228, 232), (237, 233, 235, 239), (239, 235, 234, 238), (238, 234, 232, 236), (241, 237, 239, 243), (243, 239, 238, 242), (242, 238, 236, 240), (245, 241, 243, 247), (247, 243, 242, 246), (246, 242, 240, 244), (249, 245, 247, 251), (251, 247, 246, 250), (250, 246, 244, 248), (179, 183, 182, 178), (178, 182, 180, 176), (185, 172, 174, 187), (187, 174, 175, 186), (186, 175, 173, 184), (189, 185, 187, 191), (191, 187, 186, 190), (190, 186, 184, 188), (193, 189, 191, 195), (195, 191, 190, 194), (194, 190, 188, 192), (197, 193, 195, 199), (199, 195, 194, 198), (198, 194, 192, 196), (201, 197, 199, 203), (203, 199, 198, 202), (202, 198, 196, 200), (205, 201, 203, 207), (207, 203, 202, 206), (206, 202, 200, 204), (209, 205, 207, 211), (211, 207, 206, 210), (210, 206, 204, 208), (252, 249, 251, 254), (254, 251, 250, 255), (214, 211, 210, 215), (215, 210, 208, 212), (168, 217, 219, 170), (170, 219, 218, 171), (171, 218, 216, 169), (172, 177, 179, 174), (174, 179, 178, 175), (175, 178, 176, 173), (97, 2, 224, 169), (214, 213, 209, 211), (254, 255, 69), (69, 255, 253), (69, 0, 221, 222), (182, 64, 180), (63, 180, 64), (64, 10, 213, 214)])
_uv = me_circle_001.uv_layers.new(name='UVMap')
_uv.uv.foreach_set('vector', [0.0778, 0.5, 0.1099, 0.3384, 0.1099, 0.3384, 0.0778, 0.5, 0.108, 0.6624, 0.2, 0.8, 0.2, 0.8, 0.108, 0.6624, 0.3384, 0.1099, 0.4192, 0.09387, 0.4192, 0.09387, 0.3384, 0.1099, 0.1099, 0.6616, 0.0778, 0.5, 0.0778, 0.5, 0.1099, 0.6616, 0.2, 0.8, 0.3376, 0.892, 0.3376, 0.892, 0.2, 0.8, 0.4188, 0.09185, 0.3376, 0.108, 0.3376, 0.108, 0.4188, 0.09185, 0.4258, 0.5, 0.4258, 0.09047, 0.4258, 0.09047, 0.4258, 0.5, 0.2015, 0.7985, 0.1099, 0.6616, 0.1099, 0.6616, 0.2015, 0.7985, 0.4258, 0.9095, 0.4258, 0.5, 0.4258, 0.5, 0.4258, 0.9095, 0.3384, 0.8901, 0.2015, 0.7985, 0.2015, 0.7985, 0.3384, 0.8901, 0.4237, 0.09298, 0.4237, 0.5, 0.4237, 0.5, 0.4237, 0.09298, 0.3376, 0.892, 0.4188, 0.9082, 0.4188, 0.9082, 0.3376, 0.892, 0.3376, 0.108, 0.2, 0.2, 0.2, 0.2, 0.3376, 0.108, 0.4237, 0.5, 0.4237, 0.907, 0.4237, 0.907, 0.4237, 0.5, 0.2, 0.2, 0.108, 0.3376, 0.108, 0.3376, 0.2, 0.2, 0.4192, 0.9061, 0.3384, 0.8901, 0.3384, 0.8901, 0.4192, 0.9061, 0.3384, 0.1099, 0.2015, 0.2015, 0.1669, 0.1669, 0.3197, 0.06473, 0.4237, 0.5, 0.4192, 0.09387, 0.5, 0.02831, 0.5, 0.5, 0.0778, 0.5, 0.1099, 0.6616, 0.06473, 0.6803, 0.02886, 0.5, 0.1099, 0.6616, 0.2015, 0.7985, 0.1669, 0.8331, 0.06473, 0.6803, 0.2015, 0.2015, 0.1099, 0.3384, 0.06473, 0.3197, 0.1669, 0.1669, 0.5, 0.02831, 0.4858, 0.01725, 0.4084, 0.03265, 0.4125, 0.04627, 0.4192, 0.09387, 0.3384, 0.1099, 0.3197, 0.06473, 0.4099, 0.04679, 0.3384, 0.8901, 0.4192, 0.9061, 0.4099, 0.9532, 0.3197, 0.9353, 0.3087, 0.9619, 0.1464, 0.8536, 0.1464, 0.8536, 0.3087, 0.9619, 0.1099, 0.3384, 0.0778, 0.5, 0.02886, 0.5, 0.06473, 0.3197, 0.4099, 0.04679, 0.0, 0.0, 0.4192, 0.09387, 0.4192, 0.9061, 0.4237, 0.5, 0.5, 0.5, 0.0, 0.0, 0.4258, 0.5, 0.4258, 0.9095, 0.5, 0.9717, 0.5, 0.5, 0.5, 1.0, 0.4043, 0.981, 0.4043, 0.981, 0.5, 1.0, 0.5, 1.0, 0.4043, 0.981, 0.4043, 0.981, 0.5, 1.0, 0.5, 1.0, 0.4043, 0.981, 0.4043, 0.981, 0.5, 1.0, 0.5, 1.0, 0.4043, 0.981, 0.4043, 0.981, 0.5, 1.0, 0.5, 0.5, 0.5, 1.0, 0.5, 1.0, 0.5, 0.5, 0.4099, 0.04679, 0.4258, 0.09047, 0.5, 0.02831, 0.4043, 0.01903, 0.5, 0.0, 0.5, 0.0, 0.4043, 0.01903, 0.3087, 0.03806, 0.4043, 0.01903, 0.4043, 0.01903, 0.3087, 0.03806, 0.1464, 0.1464, 0.3087, 0.03806, 0.3087, 0.03806, 0.1464, 0.1464, 0.3087, 0.03806, 0.4043, 0.01903, 0.4043, 0.01903, 0.3087, 0.03806, 0.1464, 0.8536, 0.03806, 0.6913, 0.03806, 0.6913, 0.1464, 0.8536, 0.0757, 0.5, 0.108, 0.3376, 0.06473, 0.3197, 0.02886, 0.5, 0.3087, 0.03806, 0.1464, 0.1464, 0.1464, 0.1464, 0.3087, 0.03806, 0.03806, 0.6913, 0.0, 0.5, 0.0, 0.5, 0.03806, 0.6913, 0.03806, 0.6913, 0.1464, 0.8536, 0.1464, 0.8536, 0.03806, 0.6913, 0.03806, 0.6913, 0.0, 0.5, 0.0, 0.5, 0.03806, 0.6913, 0.1464, 0.1464, 0.3087, 0.03806, 0.3087, 0.03806, 0.1464, 0.1464, 0.4188, 0.9082, 0.3376, 0.892, 0.3197, 0.9353, 0.4099, 0.9532, 0.1464, 0.8536, 0.03806, 0.6913, 0.03806, 0.6913, 0.1464, 0.8536, 0.4043, 0.981, 0.3087, 0.9619, 0.3087, 0.9619, 0.4043, 0.981, 0.1464, 0.8536, 0.3087, 0.9619, 0.3087, 0.9619, 0.1464, 0.8536, 0.4043, 0.981, 0.3087, 0.9619, 0.3087, 0.9619, 0.4043, 0.981, 0.03806, 0.6913, 0.1464, 0.8536, 0.1464, 0.8536, 0.03806, 0.6913, 0.4043, 0.981, 0.3087, 0.9619, 0.3087, 0.9619, 0.4043, 0.981, 0.3087, 0.9619, 0.1464, 0.8536, 0.1464, 0.8536, 0.3087, 0.9619, 0.3087, 0.9619, 0.1464, 0.8536, 0.1464, 0.8536, 0.3087, 0.9619, 0.1464, 0.8536, 0.03806, 0.6913, 0.03806, 0.6913, 0.1464, 0.8536, 0.3087, 0.9619, 0.1464, 0.8536, 0.1464, 0.8536, 0.3087, 0.9619, 0.1464, 0.8536, 0.3087, 0.9619, 0.3087, 0.9619, 0.1464, 0.8536, 0.3376, 0.108, 0.4188, 0.09185, 0.4099, 0.04679, 0.3197, 0.06473, 0.3087, 0.9619, 0.1464, 0.8536, 0.1464, 0.8536, 0.3087, 0.9619, 0.1464, 0.1464, 0.3087, 0.03806, 0.3087, 0.03806, 0.1464, 0.1464, 0.4043, 0.981, 0.4043, 0.981, 0.4043, 0.981, 0.4043, 0.981, 0.1464, 0.1464, 0.3087, 0.03806, 0.3087, 0.03806, 0.1464, 0.1464, 0.1464, 0.8536, 0.3087, 0.9619, 0.3087, 0.9619, 0.1464, 0.8536, 0.4858, 0.9828, 0.5, 0.9717, 0.4099, 0.9532, 0.4071, 0.9671, 0.5, 0.0, 0.5, 0.5, 0.5, 0.5, 0.5, 0.0, 0.5, 0.5, 0.5, 1.0, 0.5, 1.0, 0.5, 0.5, 0.5, 0.0, 0.5, 0.5, 0.5, 0.5, 0.5, 0.0, 0.5, 0.5, 0.5, 1.0, 0.5, 1.0, 0.5, 0.5, 0.108, 0.3376, 0.2, 0.2, 0.1669, 0.1669, 0.06473, 0.3197, 0.3087, 0.9619, 0.1464, 0.8536, 0.1464, 0.8536, 0.3087, 0.9619, 0.0, 0.5, 0.03806, 0.3087, 0.03806, 0.3087, 0.0, 0.5, 0.4043, 0.981, 0.4043, 0.981, 0.4043, 0.981, 0.4043, 0.981, 0.0, 0.5, 0.03806, 0.3087, 0.03806, 0.3087, 0.0, 0.5, 0.3087, 0.9619, 0.4043, 0.981, 0.4043, 0.981, 0.3087, 0.9619, 0.2, 0.8, 0.108, 0.6624, 0.06473, 0.6803, 0.1669, 0.8331, 0.5, 0.0, 0.5, 0.5, 0.5, 0.5, 0.5, 0.0, 0.5, 0.5, 0.5, 1.0, 0.5, 1.0, 0.5, 0.5, 0.5, 0.0, 0.5, 0.5, 0.5, 0.5, 0.5, 0.0, 0.5, 0.5, 0.5, 1.0, 0.5, 1.0, 0.5, 0.5, 0.5, 0.0, 0.5, 0.5, 0.5, 0.5, 0.5, 0.0, 0.108, 0.6624, 0.0757, 0.5, 0.02886, 0.5, 0.06473, 0.6803, 0.4043, 0.981, 0.3087, 0.9619, 0.3087, 0.9619, 0.4043, 0.981, 0.1464, 0.8536, 0.03806, 0.6913, 0.03806, 0.6913, 0.1464, 0.8536, 0.4043, 0.981, 0.4043, 0.981, 0.4043, 0.981, 0.4043, 0.981, 0.1464, 0.8536, 0.03806, 0.6913, 0.03806, 0.6913, 0.1464, 0.8536, 0.3087, 0.9619, 0.4043, 0.981, 0.4043, 0.981, 0.3087, 0.9619, 0.4258, 0.09047, 0.4258, 0.5, 0.5, 0.5, 0.5, 0.02831, 0.4043, 0.01903, 0.5, 0.0, 0.5, 0.0, 0.4043, 0.01903, 0.4043, 0.01903, 0.5, 0.0, 0.5, 0.0, 0.4043, 0.01903, 0.4043, 0.01903, 0.5, 0.0, 0.5, 0.0, 0.4043, 0.01903, 0.4043, 0.01903, 0.5, 0.0, 0.5, 0.0, 0.4043, 0.01903, 0.5, 1.0, 0.4043, 0.981, 0.4043, 0.981, 0.5, 1.0, 0.2, 0.2, 0.3376, 0.108, 0.3197, 0.06473, 0.1669, 0.1669, 0.03806, 0.3087, 0.0, 0.5, 0.0, 0.5, 0.03806, 0.3087, 0.03806, 0.3087, 0.1464, 0.1464, 0.1464, 0.1464, 0.03806, 0.3087, 0.4043, 0.981, 0.3087, 0.9619, 0.3087, 0.9619, 0.4043, 0.981, 0.03806, 0.3087, 0.1464, 0.1464, 0.1464, 0.1464, 0.03806, 0.3087, 0.0, 0.5, 0.03806, 0.3087, 0.03806, 0.3087, 0.0, 0.5, 0.4043, 0.01903, 0.4043, 0.01903, 0.4043, 0.01903, 0.4043, 0.01903, 0.5, 1.0, 0.4043, 0.981, 0.4043, 0.981, 0.5, 1.0, 0.4858, 0.9828, 0.5, 0.5, 0.4955, 0.9991, 0.4043, 0.981, 0.3087, 0.9619, 0.3087, 0.9619, 0.4043, 0.981, 0.1464, 0.8536, 0.03806, 0.6913, 0.03806, 0.6913, 0.1464, 0.8536, 0.03806, 0.6913, 0.0, 0.5, 0.0, 0.5, 0.03806, 0.6913, 0.0, 0.5, 0.03806, 0.3087, 0.03806, 0.3087, 0.0, 0.5, 0.03806, 0.3087, 0.1464, 0.1464, 0.1464, 0.1464, 0.03806, 0.3087, 0.1464, 0.1464, 0.3087, 0.03806, 0.3087, 0.03806, 0.1464, 0.1464, 0.3087, 0.03806, 0.4043, 0.01903, 0.4043, 0.01903, 0.3087, 0.03806, 0.4955, 0.0009016, 0.5, 0.5, 0.485, 0.01741, 0.4043, 0.01903, 0.5, 0.0, 0.5, 0.0, 0.4043, 0.01903, 0.5, 1.0, 0.4043, 0.981, 0.4043, 0.981, 0.5, 1.0, 0.4955, 0.9991, 0.5, 0.5, 0.4845, 0.9825, 0.3087, 0.9619, 0.1464, 0.8536, 0.1464, 0.8536, 0.3087, 0.9619, 0.1464, 0.8536, 0.03806, 0.6913, 0.03806, 0.6913, 0.1464, 0.8536, 0.03806, 0.6913, 0.0, 0.5, 0.0, 0.5, 0.03806, 0.6913, 0.0, 0.5, 0.03806, 0.3087, 0.03806, 0.3087, 0.0, 0.5, 0.03806, 0.3087, 0.1464, 0.1464, 0.1464, 0.1464, 0.03806, 0.3087, 0.1464, 0.1464, 0.3087, 0.03806, 0.3087, 0.03806, 0.1464, 0.1464, 0.3087, 0.03806, 0.4043, 0.01903, 0.4043, 0.01903, 0.3087, 0.03806, 0.5, 0.0, 0.4955, 0.0009016, 0.5, 0.5, 0.4043, 0.01903, 0.5, 0.0, 0.5, 0.0, 0.4043, 0.01903, 0.2015, 0.7985, 0.3384, 0.8901, 0.3197, 0.9353, 0.1669, 0.8331, 0.1464, 0.1464, 0.3087, 0.03806, 0.3087, 0.03806, 0.1464, 0.1464, 0.3087, 0.03806, 0.4043, 0.01903, 0.4043, 0.01903, 0.3087, 0.03806, 0.0, 0.5, 0.03806, 0.3087, 0.03806, 0.3087, 0.0, 0.5, 0.1464, 0.8536, 0.03806, 0.6913, 0.03806, 0.6913, 0.1464, 0.8536, 0.4043, 0.981, 0.3087, 0.9619, 0.3087, 0.9619, 0.4043, 0.981, 0.3087, 0.9619, 0.1464, 0.8536, 0.1464, 0.8536, 0.3087, 0.9619, 0.4043, 0.981, 0.3087, 0.9619, 0.3087, 0.9619, 0.4043, 0.981, 0.0, 0.5, 0.03806, 0.3087, 0.03806, 0.3087, 0.0, 0.5, 0.1464, 0.8536, 0.03806, 0.6913, 0.03806, 0.6913, 0.1464, 0.8536, 0.4043, 0.981, 0.3087, 0.9619, 0.3087, 0.9619, 0.4043, 0.981, 0.1464, 0.8536, 0.03806, 0.6913, 0.03806, 0.6913, 0.1464, 0.8536, 0.3087, 0.03806, 0.4043, 0.01903, 0.4043, 0.01903, 0.3087, 0.03806, 0.03806, 0.3087, 0.1464, 0.1464, 0.1464, 0.1464, 0.03806, 0.3087, 0.3087, 0.03806, 0.4043, 0.01903, 0.4043, 0.01903, 0.3087, 0.03806, 0.03806, 0.3087, 0.1464, 0.1464, 0.1464, 0.1464, 0.03806, 0.3087, 0.03806, 0.6913, 0.0, 0.5, 0.0, 0.5, 0.03806, 0.6913, 0.03806, 0.3087, 0.1464, 0.1464, 0.1464, 0.1464, 0.03806, 0.3087, 0.03806, 0.6913, 0.0, 0.5, 0.0, 0.5, 0.03806, 0.6913, 0.3087, 0.9619, 0.1464, 0.8536, 0.1464, 0.8536, 0.3087, 0.9619, 0.03806, 0.6913, 0.0, 0.5, 0.0, 0.5, 0.03806, 0.6913, 0.1464, 0.1464, 0.3087, 0.03806, 0.3087, 0.03806, 0.1464, 0.1464, 0.0, 0.5, 0.03806, 0.3087, 0.03806, 0.3087, 0.0, 0.5, 0.1464, 0.1464, 0.3087, 0.03806, 0.3087, 0.03806, 0.1464, 0.1464, 0.3087, 0.9619, 0.1464, 0.8536, 0.1464, 0.8536, 0.3087, 0.9619, 0.3087, 0.03806, 0.4043, 0.01903, 0.4043, 0.01903, 0.3087, 0.03806, 0.03806, 0.6913, 0.1464, 0.8536, 0.1464, 0.8536, 0.03806, 0.6913, 0.3087, 0.03806, 0.1464, 0.1464, 0.1464, 0.1464, 0.3087, 0.03806, 0.4043, 0.01903, 0.3087, 0.03806, 0.3087, 0.03806, 0.4043, 0.01903, 0.1464, 0.1464, 0.3087, 0.03806, 0.3087, 0.03806, 0.1464, 0.1464, 0.3087, 0.03806, 0.4043, 0.01903, 0.4043, 0.01903, 0.3087, 0.03806, 0.3087, 0.03806, 0.1464, 0.1464, 0.1464, 0.1464, 0.3087, 0.03806, 0.4043, 0.01903, 0.3087, 0.03806, 0.3087, 0.03806, 0.4043, 0.01903, 0.3087, 0.03806, 0.4043, 0.01903, 0.4043, 0.01903, 0.3087, 0.03806, 0.4043, 0.01903, 0.3087, 0.03806, 0.3087, 0.03806, 0.4043, 0.01903, 0.03806, 0.6913, 0.0, 0.5, 0.0, 0.5, 0.03806, 0.6913, 0.0, 0.5, 0.03806, 0.6913, 0.03806, 0.6913, 0.0, 0.5, 0.03806, 0.3087, 0.1464, 0.1464, 0.1464, 0.1464, 0.03806, 0.3087, 0.03806, 0.6913, 0.0, 0.5, 0.0, 0.5, 0.03806, 0.6913, 0.1464, 0.1464, 0.03806, 0.3087, 0.03806, 0.3087, 0.1464, 0.1464, 0.0, 0.5, 0.03806, 0.6913, 0.03806, 0.6913, 0.0, 0.5, 0.4043, 0.01903, 0.4043, 0.01903, 0.4043, 0.01903, 0.4043, 0.01903, 0.03806, 0.3087, 0.1464, 0.1464, 0.1464, 0.1464, 0.03806, 0.3087, 0.0, 0.5, 0.03806, 0.3087, 0.03806, 0.3087, 0.0, 0.5, 0.03806, 0.6913, 0.0, 0.5, 0.0, 0.5, 0.03806, 0.6913, 0.1464, 0.1464, 0.03806, 0.3087, 0.03806, 0.3087, 0.1464, 0.1464, 0.03806, 0.3087, 0.0, 0.5, 0.0, 0.5, 0.03806, 0.3087, 0.0, 0.5, 0.03806, 0.6913, 0.03806, 0.6913, 0.0, 0.5, 0.4043, 0.01903, 0.4043, 0.01903, 0.4043, 0.01903, 0.4043, 0.01903, 0.03806, 0.3087, 0.1464, 0.1464, 0.1464, 0.1464, 0.03806, 0.3087, 0.0, 0.5, 0.03806, 0.3087, 0.03806, 0.3087, 0.0, 0.5, 0.4043, 0.981, 0.3087, 0.9619, 0.3087, 0.9619, 0.4043, 0.981, 0.1464, 0.1464, 0.03806, 0.3087, 0.03806, 0.3087, 0.1464, 0.1464, 0.03806, 0.3087, 0.0, 0.5, 0.0, 0.5, 0.03806, 0.3087, 0.3087, 0.9619, 0.4043, 0.981, 0.4043, 0.981, 0.3087, 0.9619, 0.4258, 0.5, 0.3376, 0.892, 0.4258, 0.9095, 0.4258, 0.5, 0.2, 0.8, 0.3376, 0.892, 0.4258, 0.5, 0.108, 0.6624, 0.2, 0.8, 0.4258, 0.5, 0.0757, 0.5, 0.108, 0.6624, 0.4258, 0.5, 0.108, 0.3376, 0.0757, 0.5, 0.4258, 0.5, 0.2, 0.2, 0.108, 0.3376, 0.4258, 0.5, 0.3376, 0.108, 0.2, 0.2, 0.4258, 0.5, 0.4188, 0.09185, 0.3376, 0.108, 0.4237, 0.5, 0.4192, 0.9061, 0.3384, 0.8901, 0.4237, 0.5, 0.3384, 0.8901, 0.2015, 0.7985, 0.4237, 0.5, 0.2015, 0.7985, 0.1099, 0.6616, 0.4237, 0.5, 0.1099, 0.6616, 0.0778, 0.5, 0.4237, 0.5, 0.0778, 0.5, 0.1099, 0.3384, 0.4237, 0.5, 0.1099, 0.3384, 0.2015, 0.2015, 0.4237, 0.5, 0.2015, 0.2015, 0.3384, 0.1099, 0.4237, 0.5, 0.3384, 0.1099, 0.4237, 0.09298, 0.0757, 0.5, 0.108, 0.6624, 0.108, 0.6624, 0.0757, 0.5, 0.1099, 0.3384, 0.2015, 0.2015, 0.2015, 0.2015, 0.1099, 0.3384, 0.108, 0.3376, 0.0757, 0.5, 0.0757, 0.5, 0.108, 0.3376, 0.2015, 0.2015, 0.3384, 0.1099, 0.3384, 0.1099, 0.2015, 0.2015, 0.4858, 0.9828, 0.5, 0.9717, 0.5, 0.5, 0.5, 0.5, 0.0, 0.0, 0.5, 0.5, 0.0, 0.0, 0.4099, 0.9532, 0.4192, 0.9061, 0.5, 0.9717, 0.4858, 0.9828, 0.4079, 0.9673, 0.4115, 0.9535, 0.5, 0.0, 0.5, 0.5, 0.5, 0.0, 0.5, 0.0, 0.5, 0.5, 0.4955, 0.0009016, 0.5, 0.5, 0.5, 1.0, 0.5, 1.0, 0.5, 1.0, 0.5, 0.5, 0.4955, 0.9991, 0.5, 0.0, 0.5, 0.0, 0.5, 0.5, 0.5, 0.5, 0.5, 0.5, 0.5, 0.02831, 0.4043, 0.981, 0.5, 1.0, 0.4955, 0.9991, 0.4047, 0.981, 0.4047, 0.981, 0.4955, 0.9991, 0.4845, 0.9825, 0.4071, 0.9671, 0.4188, 0.9082, 0.4099, 0.9532, 0.5, 0.9717, 0.1464, 0.8536, 0.3087, 0.9619, 0.3087, 0.9618, 0.1466, 0.8534, 0.1466, 0.8534, 0.3087, 0.9618, 0.3142, 0.9486, 0.1567, 0.8433, 0.1567, 0.8433, 0.3142, 0.9486, 0.3197, 0.9353, 0.1669, 0.8331, 0.03806, 0.6913, 0.1464, 0.8536, 0.1466, 0.8534, 0.0382, 0.6913, 0.0382, 0.6913, 0.1466, 0.8534, 0.1567, 0.8433, 0.05139, 0.6858, 0.05139, 0.6858, 0.1567, 0.8433, 0.1669, 0.8331, 0.06473, 0.6803, 0.0, 0.5, 0.03806, 0.6913, 0.0382, 0.6913, 0.0001472, 0.5, 0.0001472, 0.5, 0.0382, 0.6913, 0.05139, 0.6858, 0.01443, 0.5, 0.01443, 0.5, 0.05139, 0.6858, 0.06473, 0.6803, 0.02886, 0.5, 0.03806, 0.3087, 0.0, 0.5, 0.0001472, 0.5, 0.0382, 0.3087, 0.0382, 0.3087, 0.0001472, 0.5, 0.01443, 0.5, 0.05139, 0.3142, 0.05139, 0.3142, 0.01443, 0.5, 0.02886, 0.5, 0.06473, 0.3197, 0.1464, 0.1464, 0.03806, 0.3087, 0.0382, 0.3087, 0.1466, 0.1466, 0.1466, 0.1466, 0.0382, 0.3087, 0.05139, 0.3142, 0.1567, 0.1567, 0.1567, 0.1567, 0.05139, 0.3142, 0.06473, 0.3197, 0.1669, 0.1669, 0.3087, 0.03806, 0.1464, 0.1464, 0.1466, 0.1466, 0.3087, 0.0382, 0.3087, 0.0382, 0.1466, 0.1466, 0.1567, 0.1567, 0.3142, 0.05139, 0.3142, 0.05139, 0.1567, 0.1567, 0.1669, 0.1669, 0.3197, 0.06473, 0.4043, 0.01903, 0.3087, 0.03806, 0.3087, 0.0382, 0.4047, 0.01896, 0.4047, 0.01896, 0.3087, 0.0382, 0.3142, 0.05139, 0.4071, 0.03291, 0.4071, 0.03291, 0.3142, 0.05139, 0.3197, 0.06473, 0.4099, 0.04679, 0.4079, 0.9673, 0.4858, 0.9828, 0.4955, 0.9991, 0.4046, 0.981, 0.4046, 0.981, 0.4955, 0.9991, 0.5, 1.0, 0.4043, 0.981, 0.1669, 0.8331, 0.3197, 0.9353, 0.3142, 0.9486, 0.1567, 0.8433, 0.1567, 0.8433, 0.3142, 0.9486, 0.3087, 0.9618, 0.1466, 0.8534, 0.1466, 0.8534, 0.3087, 0.9618, 0.3087, 0.9619, 0.1464, 0.8536, 0.06473, 0.6803, 0.1669, 0.8331, 0.1567, 0.8433, 0.05139, 0.6858, 0.05139, 0.6858, 0.1567, 0.8433, 0.1466, 0.8534, 0.0382, 0.6913, 0.0382, 0.6913, 0.1466, 0.8534, 0.1464, 0.8536, 0.03806, 0.6913, 0.02886, 0.5, 0.06473, 0.6803, 0.05139, 0.6858, 0.01443, 0.5, 0.01443, 0.5, 0.05139, 0.6858, 0.0382, 0.6913, 0.0001472, 0.5, 0.0001472, 0.5, 0.0382, 0.6913, 0.03806, 0.6913, 0.0, 0.5, 0.06473, 0.3197, 0.02886, 0.5, 0.01443, 0.5, 0.05139, 0.3142, 0.05139, 0.3142, 0.01443, 0.5, 0.0001472, 0.5, 0.0382, 0.3087, 0.0382, 0.3087, 0.0001472, 0.5, 0.0, 0.5, 0.03806, 0.3087, 0.1669, 0.1669, 0.06473, 0.3197, 0.05139, 0.3142, 0.1567, 0.1567, 0.1567, 0.1567, 0.05139, 0.3142, 0.0382, 0.3087, 0.1466, 0.1466, 0.1466, 0.1466, 0.0382, 0.3087, 0.03806, 0.3087, 0.1464, 0.1464, 0.3197, 0.06473, 0.1669, 0.1669, 0.1567, 0.1567, 0.3142, 0.05139, 0.3142, 0.05139, 0.1567, 0.1567, 0.1466, 0.1466, 0.3087, 0.0382, 0.3087, 0.0382, 0.1466, 0.1466, 0.1464, 0.1464, 0.3087, 0.03806, 0.4099, 0.04679, 0.3197, 0.06473, 0.3142, 0.05139, 0.4071, 0.03291, 0.4071, 0.03291, 0.3142, 0.05139, 0.3087, 0.0382, 0.4046, 0.01899, 0.4046, 0.01899, 0.3087, 0.0382, 0.3087, 0.03806, 0.4043, 0.01903, 0.5, 0.0, 0.4043, 0.01903, 0.4047, 0.01896, 0.4955, 0.0009016, 0.4955, 0.0009016, 0.4047, 0.01896, 0.4084, 0.03265, 0.4858, 0.01725, 0.485, 0.01741, 0.4071, 0.03291, 0.4046, 0.01899, 0.4955, 0.0009016, 0.4955, 0.0009016, 0.4046, 0.01899, 0.4043, 0.01903, 0.5, 0.0, 0.3087, 0.9619, 0.4043, 0.981, 0.4047, 0.981, 0.3087, 0.9618, 0.3087, 0.9618, 0.4047, 0.981, 0.4071, 0.9671, 0.3142, 0.9486, 0.3142, 0.9486, 0.4071, 0.9671, 0.4099, 0.9532, 0.3197, 0.9353, 0.3197, 0.9353, 0.4099, 0.9532, 0.4071, 0.9671, 0.3142, 0.9486, 0.3142, 0.9486, 0.4071, 0.9671, 0.4046, 0.981, 0.3087, 0.9618, 0.3087, 0.9618, 0.4046, 0.981, 0.4043, 0.981, 0.3087, 0.9619, 0.3376, 0.892, 0.2, 0.8, 0.1669, 0.8331, 0.3197, 0.9353, 0.4858, 0.01725, 0.5, 0.02831, 0.4099, 0.04679, 0.4071, 0.03291, 0.4955, 0.0009016, 0.4858, 0.01725, 0.5, 0.5, 0.5, 0.5, 0.4858, 0.01725, 0.5, 0.02831, 0.5, 0.5, 0.5, 0.5, 0.5, 0.9717, 0.4845, 0.9825, 0.4955, 0.9991, 0.5, 0.5, 0.5, 1.0, 0.5, 1.0, 0.5, 1.0, 0.5, 0.5, 0.5, 0.5, 0.5, 0.5, 0.5, 0.02831, 0.485, 0.01741])
me_circle_001.use_remesh_preserve_volume = False
me_circle_001.use_remesh_preserve_attributes = False
me_circle_001.use_mirror_vertex_groups = False
me_circle_001.update()

# ---- objects
ob_cube = bpy.data.objects.new('Cube', me_cube)
ob_light = bpy.data.objects.new('Light', light_light)
ob_camera = bpy.data.objects.new('Camera', cam_camera)
ob_empty = bpy.data.objects.new('Empty', None)
ob_empty_001 = bpy.data.objects.new('Empty.001', None)
ob_empty_002 = bpy.data.objects.new('Empty.002', None)
ob_circle = bpy.data.objects.new('Circle', me_circle_001)

# ---- transforms, parenting, visibility, modifiers, constraints
ob_cube.location = (0.0, 0.0, 0.0)
ob_cube.lock_rotations_4d = False
ob_cube.empty_display_type = 'ARROWS'
ob_cube.lineart.crease_threshold = 0.0
ob_light.location = (4.076, 1.005, 5.904)
ob_light.rotation_euler = (0.6503, 0.05522, 1.866)
ob_light.lock_rotations_4d = False
ob_light.empty_display_type = 'ARROWS'
ob_light.color = (0.0, 0.0, 0.0, 0.0)
ob_light.lineart.crease_threshold = 0.0
ob_camera.location = (7.359, -6.926, 4.958)
ob_camera.rotation_euler = (1.109, 0.0, 0.8149)
ob_camera.lock_rotations_4d = False
ob_camera.empty_display_type = 'ARROWS'
ob_camera.color = (0.0, 0.0, 0.0, 0.0)
ob_camera.display_type = 'WIRE'
ob_camera.lineart.crease_threshold = 0.0
ob_empty.location = (0.0, 0.0, 0.0)
ob_empty.rotation_euler = (1.571, -0.0, -0.0)
ob_empty.scale = (0.6627, 0.6627, 0.6627)
ob_empty.empty_display_type = 'IMAGE'
ob_empty.empty_display_size = 5.0
ob_empty.use_empty_image_alpha = True
ob_empty.color = (1.0, 1.0, 1.0, 0.3885)
ob_empty.lineart.crease_threshold = 0.0
ob_empty_001.location = (0.0, 0.0, 0.0)
ob_empty_001.rotation_euler = (1.571, -0.0, 1.571)
ob_empty_001.scale = (0.4736, 0.4736, 0.4736)
ob_empty_001.empty_display_type = 'IMAGE'
ob_empty_001.empty_display_size = 5.0
ob_empty_001.empty_image_offset = (-0.5, -0.536)
ob_empty_001.use_empty_image_alpha = True
ob_empty_001.color = (1.0, 1.0, 1.0, 0.5108)
ob_empty_001.lineart.crease_threshold = 0.0
ob_empty_002.location = (0.0, 0.0, 0.0)
ob_empty_002.scale = (0.5996, 0.5996, 0.5996)
ob_empty_002.empty_display_type = 'IMAGE'
ob_empty_002.empty_display_size = 5.0
ob_empty_002.empty_image_offset = (-0.5, -0.53)
ob_empty_002.use_empty_image_alpha = True
ob_empty_002.color = (1.0, 1.0, 1.0, 0.5252)
ob_empty_002.lineart.crease_threshold = 0.0
ob_circle.location = (-0.9928, 0.04, 0.12)
ob_circle.rotation_euler = (0.0, 1.571, 0.0)
ob_circle.lineart.crease_threshold = 0.0

# ---- collection membership
col_collection.objects.link(ob_cube)
col_collection.objects.link(ob_light)
col_collection.objects.link(ob_camera)
col_collection.objects.link(ob_empty)
col_collection.objects.link(ob_empty_001)
col_collection.objects.link(ob_empty_002)
col_collection.objects.link(ob_circle)

# ---- scene / render settings (as saved in the file)
scene.camera = ob_camera
scene.frame_start = 1; scene.frame_end = 250; scene.frame_set(1)
scene.render.engine = 'BLENDER_EEVEE_NEXT'
scene.cycles.use_denoising = False
scene.cycles.samples = 128
scene.cycles.sampling_pattern = 'TABULATED_SOBOL'
scene.cycles.use_adaptive_sampling = False
scene.cycles.use_light_tree = False
scene.view_settings.view_transform = 'Filmic'
bpy.context.view_layer.update()
